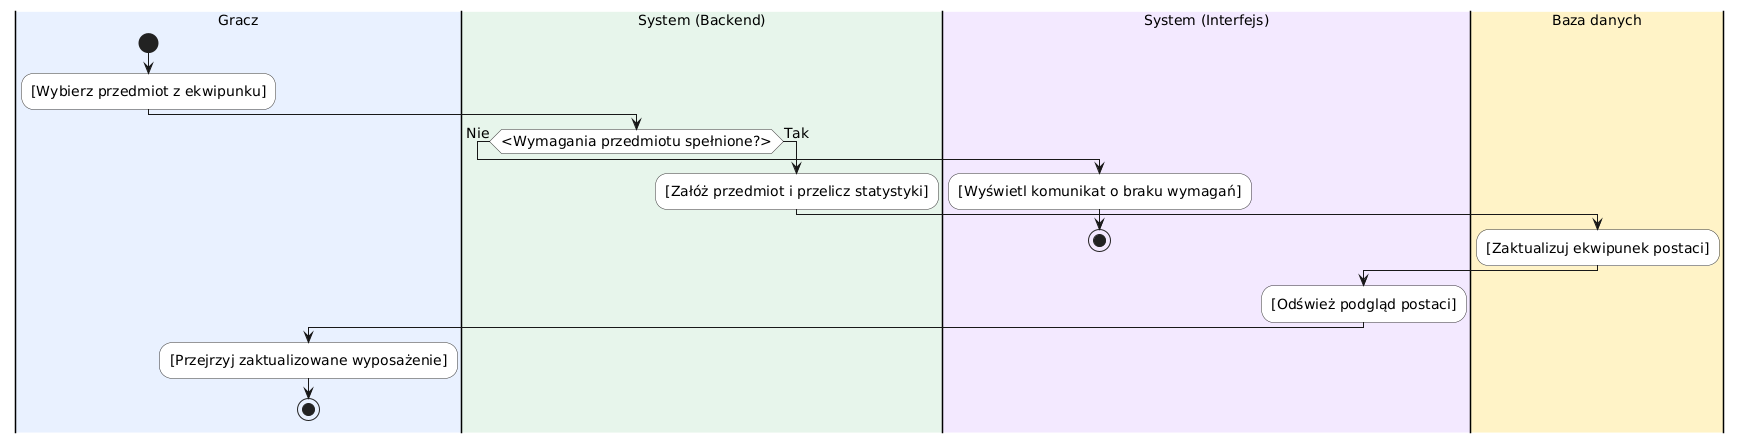

The diagram above was rendered by PlantUML. Its source (embedded in the PNG):
@startuml
skinparam DefaultFontSize 14
skinparam ActivityFontSize 14
skinparam ActivityBackgroundColor white
skinparam ActivityBorderColor #333333

|#E8F0FE|Gracz|
start
:[Wybierz przedmiot z ekwipunku];

|#E6F4EA|System (Backend)|
if (<Wymagania przedmiotu spełnione?>) then (Nie)
  |#F3E8FF|System (Interfejs)|
  :[Wyświetl komunikat o braku wymagań];
  stop
else (Tak)
  |#E6F4EA|System (Backend)|
  :[Załóż przedmiot i przelicz statystyki];
  |#FEF3C7|Baza danych|
  :[Zaktualizuj ekwipunek postaci];
  |#F3E8FF|System (Interfejs)|
  :[Odśwież podgląd postaci];
  |#E8F0FE|Gracz|
  :[Przejrzyj zaktualizowane wyposażenie];
  stop
endif
@enduml